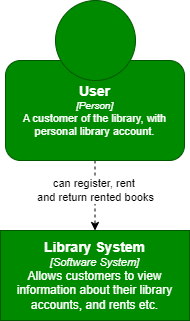

The diagram above was exported from draw.io. Its source (the exported page's mxGraphModel, read from the mxfile embedded in the PNG):
<mxGraphModel dx="1034" dy="651" grid="1" gridSize="10" guides="1" tooltips="1" connect="1" arrows="1" fold="1" page="1" pageScale="1" pageWidth="827" pageHeight="1169" math="0" shadow="0">
  <root>
    <mxCell id="0" />
    <mxCell id="1" parent="0" />
    <mxCell id="K0qhrTZl1mmcb5LWV-wT-4" style="edgeStyle=orthogonalEdgeStyle;rounded=0;orthogonalLoop=1;jettySize=auto;html=1;exitX=0.5;exitY=1;exitDx=0;exitDy=0;dashed=1;" parent="1" source="K0qhrTZl1mmcb5LWV-wT-1" target="K0qhrTZl1mmcb5LWV-wT-3" edge="1">
      <mxGeometry relative="1" as="geometry" />
    </mxCell>
    <mxCell id="K0qhrTZl1mmcb5LWV-wT-5" value="can register, rent&amp;nbsp;&lt;div&gt;and return rented books&lt;/div&gt;" style="edgeLabel;html=1;align=center;verticalAlign=middle;resizable=0;points=[];" parent="K0qhrTZl1mmcb5LWV-wT-4" connectable="0" vertex="1">
      <mxGeometry x="-0.3422" y="-3" relative="1" as="geometry">
        <mxPoint x="3" y="6" as="offset" />
      </mxGeometry>
    </mxCell>
    <mxCell id="K0qhrTZl1mmcb5LWV-wT-1" value="&lt;b style=&quot;font-size: 14px;&quot;&gt;&lt;font style=&quot;font-size: 14px;&quot;&gt;User&lt;/font&gt;&lt;/b&gt;&lt;div style=&quot;font-size: 10px; line-height: 120%;&quot;&gt;&lt;div style=&quot;line-height: 120%;&quot;&gt;&lt;div style=&quot;line-height: 120%;&quot;&gt;&lt;font style=&quot;font-size: 10px;&quot;&gt;&lt;i style=&quot;&quot;&gt;[Person]&lt;/i&gt;&lt;/font&gt;&lt;/div&gt;&lt;div style=&quot;font-size: 11px; line-height: 120%;&quot;&gt;&lt;font style=&quot;font-size: 11px;&quot;&gt;A customer of the library, with personal library account.&lt;/font&gt;&lt;/div&gt;&lt;/div&gt;&lt;/div&gt;" style="rounded=1;whiteSpace=wrap;html=1;fillColor=#008a00;strokeColor=#005700;fontColor=#ffffff;" parent="1" vertex="1">
      <mxGeometry x="324" y="120" width="179" height="100" as="geometry" />
    </mxCell>
    <mxCell id="K0qhrTZl1mmcb5LWV-wT-2" value="" style="ellipse;whiteSpace=wrap;html=1;aspect=fixed;fillColor=#008a00;strokeColor=#005700;fontColor=#ffffff;" parent="1" vertex="1">
      <mxGeometry x="374" y="60" width="80" height="80" as="geometry" />
    </mxCell>
    <mxCell id="K0qhrTZl1mmcb5LWV-wT-3" value="&lt;b style=&quot;font-size: 14px;&quot;&gt;&lt;font style=&quot;font-size: 14px;&quot;&gt;Library System&lt;/font&gt;&lt;/b&gt;&lt;div style=&quot;font-size: 11px; line-height: 120%;&quot;&gt;&lt;i style=&quot;&quot;&gt;&lt;font style=&quot;font-size: 11px;&quot;&gt;[Software System]&lt;/font&gt;&lt;/i&gt;&lt;/div&gt;&lt;div style=&quot;line-height: 120%;&quot;&gt;&lt;font style=&quot;font-size: 12px;&quot;&gt;Allows customers to view information about their library accounts, and rents etc.&lt;/font&gt;&lt;/div&gt;" style="rounded=0;whiteSpace=wrap;html=1;fillColor=#008a00;strokeColor=#005700;fontColor=#ffffff;" parent="1" vertex="1">
      <mxGeometry x="319" y="290" width="189" height="90" as="geometry" />
    </mxCell>
  </root>
</mxGraphModel>